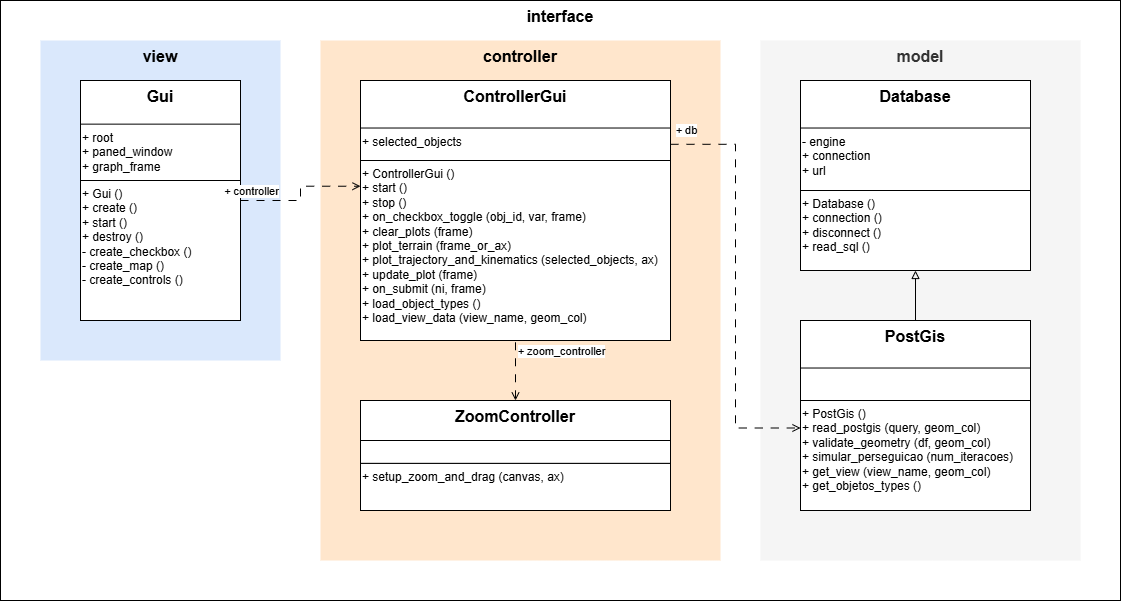

The diagram above was exported from draw.io. Its source (the exported page's mxGraphModel, read from the mxfile embedded in the PNG):
<mxGraphModel dx="1420" dy="758" grid="1" gridSize="10" guides="1" tooltips="1" connect="1" arrows="1" fold="1" page="1" pageScale="1" pageWidth="827" pageHeight="1169" math="0" shadow="0">
  <root>
    <mxCell id="0" />
    <mxCell id="1" parent="0" />
    <mxCell id="-2zIi-z-1TWyc07po9YM-34" value="&lt;font style=&quot;font-size: 16px;&quot;&gt;&lt;b&gt;interface&lt;/b&gt;&lt;/font&gt;" style="rounded=0;whiteSpace=wrap;html=1;verticalAlign=top;" vertex="1" parent="1">
      <mxGeometry x="120" y="160" width="1120" height="600" as="geometry" />
    </mxCell>
    <mxCell id="-2zIi-z-1TWyc07po9YM-35" value="" style="group" vertex="1" connectable="0" parent="1">
      <mxGeometry x="440" y="200" width="400" height="560" as="geometry" />
    </mxCell>
    <mxCell id="-2zIi-z-1TWyc07po9YM-2" value="controller" style="rounded=0;whiteSpace=wrap;html=1;fillColor=#ffe6cc;strokeColor=none;horizontal=1;labelPosition=center;verticalLabelPosition=middle;align=center;verticalAlign=top;fontStyle=1;fontSize=16;" vertex="1" parent="-2zIi-z-1TWyc07po9YM-35">
      <mxGeometry width="400" height="520" as="geometry" />
    </mxCell>
    <mxCell id="-2zIi-z-1TWyc07po9YM-11" value="" style="group" vertex="1" connectable="0" parent="-2zIi-z-1TWyc07po9YM-35">
      <mxGeometry x="40" y="40" width="310" height="280" as="geometry" />
    </mxCell>
    <mxCell id="-2zIi-z-1TWyc07po9YM-12" value="&lt;b&gt;&lt;font style=&quot;font-size: 16px;&quot;&gt;ControllerGui&lt;/font&gt;&lt;/b&gt;" style="rounded=0;whiteSpace=wrap;html=1;align=center;verticalAlign=top;" vertex="1" parent="-2zIi-z-1TWyc07po9YM-11">
      <mxGeometry width="310" height="260" as="geometry" />
    </mxCell>
    <mxCell id="-2zIi-z-1TWyc07po9YM-13" value="+ selected_objects" style="rounded=0;whiteSpace=wrap;html=1;align=left;verticalAlign=top;" vertex="1" parent="-2zIi-z-1TWyc07po9YM-11">
      <mxGeometry y="47.52" width="310" height="32.48" as="geometry" />
    </mxCell>
    <mxCell id="-2zIi-z-1TWyc07po9YM-14" value="+ ControllerGui ()&lt;br&gt;&lt;div&gt;&lt;span style=&quot;background-color: transparent; color: light-dark(rgb(0, 0, 0), rgb(255, 255, 255));&quot;&gt;+&lt;/span&gt;&lt;span style=&quot;background-color: transparent; color: light-dark(rgb(0, 0, 0), rgb(255, 255, 255));&quot;&gt;&amp;nbsp;&lt;/span&gt;start ()&lt;/div&gt;&lt;div&gt;&lt;span style=&quot;background-color: transparent; color: light-dark(rgb(0, 0, 0), rgb(255, 255, 255));&quot;&gt;+&lt;/span&gt;&lt;span style=&quot;background-color: transparent; color: light-dark(rgb(0, 0, 0), rgb(255, 255, 255));&quot;&gt;&amp;nbsp;&lt;/span&gt;stop ()&lt;/div&gt;&lt;div&gt;&lt;span style=&quot;background-color: transparent; color: light-dark(rgb(0, 0, 0), rgb(255, 255, 255));&quot;&gt;+&lt;/span&gt;&lt;span style=&quot;background-color: transparent; color: light-dark(rgb(0, 0, 0), rgb(255, 255, 255));&quot;&gt;&amp;nbsp;&lt;/span&gt;on_checkbox_toggle (obj_id, var, frame)&lt;/div&gt;&lt;div&gt;&lt;span style=&quot;background-color: transparent; color: light-dark(rgb(0, 0, 0), rgb(255, 255, 255));&quot;&gt;+&lt;/span&gt;&lt;span style=&quot;background-color: transparent; color: light-dark(rgb(0, 0, 0), rgb(255, 255, 255));&quot;&gt;&amp;nbsp;&lt;/span&gt;clear_plots (frame)&lt;/div&gt;&lt;div&gt;&lt;span style=&quot;background-color: transparent; color: light-dark(rgb(0, 0, 0), rgb(255, 255, 255));&quot;&gt;+&lt;/span&gt;&lt;span style=&quot;background-color: transparent; color: light-dark(rgb(0, 0, 0), rgb(255, 255, 255));&quot;&gt;&amp;nbsp;&lt;/span&gt;plot_terrain (frame_or_ax)&lt;/div&gt;&lt;div style=&quot;&quot;&gt;&lt;span style=&quot;background-color: transparent; color: light-dark(rgb(0, 0, 0), rgb(255, 255, 255));&quot;&gt;+&lt;/span&gt;&lt;span style=&quot;background-color: transparent; color: light-dark(rgb(0, 0, 0), rgb(255, 255, 255));&quot;&gt;&amp;nbsp;&lt;/span&gt;plot_trajectory_and_kinematics (selected_objects, ax)&lt;/div&gt;&lt;div style=&quot;&quot;&gt;&lt;span style=&quot;background-color: transparent; color: light-dark(rgb(0, 0, 0), rgb(255, 255, 255));&quot;&gt;+&lt;/span&gt;&lt;span style=&quot;background-color: transparent; color: light-dark(rgb(0, 0, 0), rgb(255, 255, 255));&quot;&gt;&amp;nbsp;&lt;/span&gt;update_plot (frame)&lt;/div&gt;&lt;div style=&quot;&quot;&gt;&lt;span style=&quot;background-color: transparent; color: light-dark(rgb(0, 0, 0), rgb(255, 255, 255));&quot;&gt;+&lt;/span&gt;&lt;span style=&quot;background-color: transparent; color: light-dark(rgb(0, 0, 0), rgb(255, 255, 255));&quot;&gt;&amp;nbsp;&lt;/span&gt;on_submit (ni, frame)&lt;/div&gt;&lt;div style=&quot;&quot;&gt;&lt;span style=&quot;background-color: transparent; color: light-dark(rgb(0, 0, 0), rgb(255, 255, 255));&quot;&gt;+&lt;/span&gt;&lt;span style=&quot;background-color: transparent; color: light-dark(rgb(0, 0, 0), rgb(255, 255, 255));&quot;&gt;&amp;nbsp;&lt;/span&gt;load_object_types ()&lt;/div&gt;&lt;div style=&quot;&quot;&gt;+ load_view_data (view_name, geom_col)&lt;/div&gt;" style="rounded=0;whiteSpace=wrap;html=1;align=left;verticalAlign=top;" vertex="1" parent="-2zIi-z-1TWyc07po9YM-11">
      <mxGeometry y="80" width="310" height="180" as="geometry" />
    </mxCell>
    <mxCell id="-2zIi-z-1TWyc07po9YM-15" value="" style="group" vertex="1" connectable="0" parent="-2zIi-z-1TWyc07po9YM-35">
      <mxGeometry x="40" y="360" width="310" height="200" as="geometry" />
    </mxCell>
    <mxCell id="-2zIi-z-1TWyc07po9YM-16" value="&lt;b&gt;&lt;font style=&quot;font-size: 16px;&quot;&gt;ZoomController&lt;/font&gt;&lt;/b&gt;" style="rounded=0;whiteSpace=wrap;html=1;align=center;verticalAlign=top;" vertex="1" parent="-2zIi-z-1TWyc07po9YM-15">
      <mxGeometry width="310" height="110" as="geometry" />
    </mxCell>
    <mxCell id="-2zIi-z-1TWyc07po9YM-17" value="" style="rounded=0;whiteSpace=wrap;html=1;align=left;verticalAlign=top;" vertex="1" parent="-2zIi-z-1TWyc07po9YM-15">
      <mxGeometry y="39.998" width="310" height="22.90866666666667" as="geometry" />
    </mxCell>
    <mxCell id="-2zIi-z-1TWyc07po9YM-18" value="&lt;div&gt;&lt;span style=&quot;background-color: transparent; color: light-dark(rgb(0, 0, 0), rgb(255, 255, 255));&quot;&gt;+&lt;/span&gt;&lt;span style=&quot;background-color: transparent; color: light-dark(rgb(0, 0, 0), rgb(255, 255, 255));&quot;&gt;&amp;nbsp;setup_zoom_and_drag (canvas, ax)&lt;/span&gt;&lt;/div&gt;" style="rounded=0;whiteSpace=wrap;html=1;align=left;verticalAlign=top;" vertex="1" parent="-2zIi-z-1TWyc07po9YM-15">
      <mxGeometry y="62.91" width="310" height="47.09" as="geometry" />
    </mxCell>
    <mxCell id="-2zIi-z-1TWyc07po9YM-29" style="edgeStyle=orthogonalEdgeStyle;rounded=0;orthogonalLoop=1;jettySize=auto;html=1;startArrow=open;startFill=0;endArrow=none;endFill=0;entryX=0.5;entryY=1;entryDx=0;entryDy=0;dashed=1;dashPattern=8 8;" edge="1" parent="-2zIi-z-1TWyc07po9YM-35" source="-2zIi-z-1TWyc07po9YM-16" target="-2zIi-z-1TWyc07po9YM-14">
      <mxGeometry relative="1" as="geometry">
        <mxPoint x="195" y="320" as="targetPoint" />
      </mxGeometry>
    </mxCell>
    <mxCell id="-2zIi-z-1TWyc07po9YM-30" value="+ zoom_controller" style="edgeLabel;html=1;align=center;verticalAlign=middle;resizable=0;points=[];" vertex="1" connectable="0" parent="-2zIi-z-1TWyc07po9YM-29">
      <mxGeometry x="0.7413" relative="1" as="geometry">
        <mxPoint x="45" y="2" as="offset" />
      </mxGeometry>
    </mxCell>
    <mxCell id="-2zIi-z-1TWyc07po9YM-36" value="" style="group" vertex="1" connectable="0" parent="1">
      <mxGeometry x="880" y="200" width="320" height="560" as="geometry" />
    </mxCell>
    <mxCell id="-2zIi-z-1TWyc07po9YM-3" value="model" style="rounded=0;whiteSpace=wrap;html=1;fillColor=#f5f5f5;strokeColor=none;fontColor=#333333;horizontal=1;labelPosition=center;verticalLabelPosition=middle;align=center;verticalAlign=top;fontStyle=1;fontSize=16;" vertex="1" parent="-2zIi-z-1TWyc07po9YM-36">
      <mxGeometry width="320" height="520" as="geometry" />
    </mxCell>
    <mxCell id="-2zIi-z-1TWyc07po9YM-19" value="" style="group" vertex="1" connectable="0" parent="-2zIi-z-1TWyc07po9YM-36">
      <mxGeometry x="40" y="40" width="230" height="280" as="geometry" />
    </mxCell>
    <mxCell id="-2zIi-z-1TWyc07po9YM-20" value="&lt;b&gt;&lt;font style=&quot;font-size: 16px;&quot;&gt;Database&lt;/font&gt;&lt;/b&gt;" style="rounded=0;whiteSpace=wrap;html=1;align=center;verticalAlign=top;" vertex="1" parent="-2zIi-z-1TWyc07po9YM-19">
      <mxGeometry width="230" height="190" as="geometry" />
    </mxCell>
    <mxCell id="-2zIi-z-1TWyc07po9YM-21" value="- engine&lt;div&gt;+ connection&lt;/div&gt;&lt;div&gt;+ url&lt;/div&gt;" style="rounded=0;whiteSpace=wrap;html=1;align=left;verticalAlign=top;" vertex="1" parent="-2zIi-z-1TWyc07po9YM-19">
      <mxGeometry y="47.52" width="230" height="62.48" as="geometry" />
    </mxCell>
    <mxCell id="-2zIi-z-1TWyc07po9YM-22" value="+ Database ()&lt;br&gt;&lt;div&gt;&lt;span style=&quot;background-color: transparent; color: light-dark(rgb(0, 0, 0), rgb(255, 255, 255));&quot;&gt;+&lt;/span&gt;&lt;span style=&quot;background-color: transparent; color: light-dark(rgb(0, 0, 0), rgb(255, 255, 255));&quot;&gt;&amp;nbsp;&lt;/span&gt;connection ()&lt;/div&gt;&lt;div&gt;&lt;span style=&quot;background-color: transparent; color: light-dark(rgb(0, 0, 0), rgb(255, 255, 255));&quot;&gt;+&lt;/span&gt;&lt;span style=&quot;background-color: transparent; color: light-dark(rgb(0, 0, 0), rgb(255, 255, 255));&quot;&gt;&amp;nbsp;&lt;/span&gt;disconnect ()&lt;/div&gt;&lt;div&gt;&lt;span style=&quot;background-color: transparent; color: light-dark(rgb(0, 0, 0), rgb(255, 255, 255));&quot;&gt;+&lt;/span&gt;&lt;span style=&quot;background-color: transparent; color: light-dark(rgb(0, 0, 0), rgb(255, 255, 255));&quot;&gt;&amp;nbsp;&lt;/span&gt;read_sql ()&lt;/div&gt;" style="rounded=0;whiteSpace=wrap;html=1;align=left;verticalAlign=top;" vertex="1" parent="-2zIi-z-1TWyc07po9YM-19">
      <mxGeometry y="110" width="230" height="80" as="geometry" />
    </mxCell>
    <mxCell id="-2zIi-z-1TWyc07po9YM-23" value="" style="group" vertex="1" connectable="0" parent="-2zIi-z-1TWyc07po9YM-36">
      <mxGeometry x="40" y="280" width="230" height="280" as="geometry" />
    </mxCell>
    <mxCell id="-2zIi-z-1TWyc07po9YM-24" value="&lt;b&gt;&lt;font style=&quot;font-size: 16px;&quot;&gt;PostGis&lt;/font&gt;&lt;/b&gt;" style="rounded=0;whiteSpace=wrap;html=1;align=center;verticalAlign=top;" vertex="1" parent="-2zIi-z-1TWyc07po9YM-23">
      <mxGeometry width="230" height="190" as="geometry" />
    </mxCell>
    <mxCell id="-2zIi-z-1TWyc07po9YM-25" value="" style="rounded=0;whiteSpace=wrap;html=1;align=left;verticalAlign=top;" vertex="1" parent="-2zIi-z-1TWyc07po9YM-23">
      <mxGeometry y="47.52" width="230" height="32.48" as="geometry" />
    </mxCell>
    <mxCell id="-2zIi-z-1TWyc07po9YM-26" value="+ PostGis ()&lt;br&gt;&lt;div&gt;&lt;span style=&quot;background-color: transparent; color: light-dark(rgb(0, 0, 0), rgb(255, 255, 255));&quot;&gt;+&lt;/span&gt;&lt;span style=&quot;background-color: transparent; color: light-dark(rgb(0, 0, 0), rgb(255, 255, 255));&quot;&gt;&amp;nbsp;&lt;/span&gt;read_postgis (query, geom_col)&lt;/div&gt;&lt;div&gt;&lt;span style=&quot;background-color: transparent; color: light-dark(rgb(0, 0, 0), rgb(255, 255, 255));&quot;&gt;+&lt;/span&gt;&lt;span style=&quot;background-color: transparent; color: light-dark(rgb(0, 0, 0), rgb(255, 255, 255));&quot;&gt;&amp;nbsp;&lt;/span&gt;validate_geometry (df, geom_col)&lt;/div&gt;&lt;div&gt;&lt;span style=&quot;background-color: transparent; color: light-dark(rgb(0, 0, 0), rgb(255, 255, 255));&quot;&gt;+&lt;/span&gt;&lt;span style=&quot;background-color: transparent; color: light-dark(rgb(0, 0, 0), rgb(255, 255, 255));&quot;&gt;&amp;nbsp;&lt;/span&gt;simular_perseguicao (num_iteracoes)&lt;/div&gt;&lt;div&gt;+ get_view (view_name, geom_col)&lt;/div&gt;&lt;div&gt;+ get_objetos_types ()&lt;/div&gt;" style="rounded=0;whiteSpace=wrap;html=1;align=left;verticalAlign=top;" vertex="1" parent="-2zIi-z-1TWyc07po9YM-23">
      <mxGeometry y="80" width="230" height="110" as="geometry" />
    </mxCell>
    <mxCell id="-2zIi-z-1TWyc07po9YM-33" style="edgeStyle=orthogonalEdgeStyle;rounded=0;orthogonalLoop=1;jettySize=auto;html=1;exitX=0.5;exitY=0;exitDx=0;exitDy=0;endArrow=block;endFill=0;" edge="1" parent="-2zIi-z-1TWyc07po9YM-36" source="-2zIi-z-1TWyc07po9YM-24" target="-2zIi-z-1TWyc07po9YM-22">
      <mxGeometry relative="1" as="geometry" />
    </mxCell>
    <mxCell id="-2zIi-z-1TWyc07po9YM-37" value="" style="group" vertex="1" connectable="0" parent="1">
      <mxGeometry x="120" y="200" width="280" height="320" as="geometry" />
    </mxCell>
    <mxCell id="-2zIi-z-1TWyc07po9YM-1" value="&lt;font&gt;view&lt;/font&gt;" style="rounded=0;whiteSpace=wrap;html=1;fillColor=#dae8fc;strokeColor=none;horizontal=1;labelPosition=center;verticalLabelPosition=middle;align=center;verticalAlign=top;fontSize=16;fontStyle=1" vertex="1" parent="-2zIi-z-1TWyc07po9YM-37">
      <mxGeometry x="40" width="240" height="320" as="geometry" />
    </mxCell>
    <mxCell id="-2zIi-z-1TWyc07po9YM-10" value="" style="group;verticalAlign=top;" vertex="1" connectable="0" parent="-2zIi-z-1TWyc07po9YM-37">
      <mxGeometry x="80" y="40" width="160" height="240" as="geometry" />
    </mxCell>
    <mxCell id="-2zIi-z-1TWyc07po9YM-8" value="&lt;b&gt;&lt;font style=&quot;font-size: 16px;&quot;&gt;Gui&lt;/font&gt;&lt;/b&gt;" style="rounded=0;whiteSpace=wrap;html=1;align=center;verticalAlign=top;" vertex="1" parent="-2zIi-z-1TWyc07po9YM-10">
      <mxGeometry width="160" height="239.99999999999997" as="geometry" />
    </mxCell>
    <mxCell id="-2zIi-z-1TWyc07po9YM-7" value="+ root&lt;div&gt;+ paned_window&lt;/div&gt;&lt;div&gt;+ graph_frame&lt;/div&gt;" style="rounded=0;whiteSpace=wrap;html=1;align=left;verticalAlign=top;" vertex="1" parent="-2zIi-z-1TWyc07po9YM-10">
      <mxGeometry y="43.64" width="160" height="56.36" as="geometry" />
    </mxCell>
    <mxCell id="-2zIi-z-1TWyc07po9YM-9" value="+ Gui ()&lt;br&gt;&lt;div&gt;&lt;span style=&quot;background-color: transparent; color: light-dark(rgb(0, 0, 0), rgb(255, 255, 255));&quot;&gt;+&lt;/span&gt;&lt;span style=&quot;background-color: transparent; color: light-dark(rgb(0, 0, 0), rgb(255, 255, 255));&quot;&gt;&amp;nbsp;&lt;/span&gt;create ()&lt;/div&gt;&lt;div&gt;&lt;span style=&quot;background-color: transparent; color: light-dark(rgb(0, 0, 0), rgb(255, 255, 255));&quot;&gt;+&lt;/span&gt;&lt;span style=&quot;background-color: transparent; color: light-dark(rgb(0, 0, 0), rgb(255, 255, 255));&quot;&gt;&amp;nbsp;&lt;/span&gt;start ()&lt;/div&gt;&lt;div&gt;&lt;span style=&quot;background-color: transparent; color: light-dark(rgb(0, 0, 0), rgb(255, 255, 255));&quot;&gt;+&lt;/span&gt;&lt;span style=&quot;background-color: transparent; color: light-dark(rgb(0, 0, 0), rgb(255, 255, 255));&quot;&gt;&amp;nbsp;&lt;/span&gt;destroy ()&lt;/div&gt;&lt;div&gt;- create_checkbox ()&lt;/div&gt;&lt;div&gt;- create_map ()&lt;/div&gt;&lt;div style=&quot;&quot;&gt;- create_controls ()&lt;/div&gt;" style="rounded=0;whiteSpace=wrap;html=1;align=left;verticalAlign=top;" vertex="1" parent="-2zIi-z-1TWyc07po9YM-10">
      <mxGeometry y="100" width="160" height="140" as="geometry" />
    </mxCell>
    <mxCell id="-2zIi-z-1TWyc07po9YM-31" style="edgeStyle=orthogonalEdgeStyle;rounded=0;orthogonalLoop=1;jettySize=auto;html=1;entryX=0;entryY=0.25;entryDx=0;entryDy=0;endArrow=open;endFill=0;dashed=1;dashPattern=8 8;" edge="1" parent="1" source="-2zIi-z-1TWyc07po9YM-13" target="-2zIi-z-1TWyc07po9YM-26">
      <mxGeometry relative="1" as="geometry" />
    </mxCell>
    <mxCell id="-2zIi-z-1TWyc07po9YM-32" value="+ db" style="edgeLabel;html=1;align=center;verticalAlign=middle;resizable=0;points=[];" vertex="1" connectable="0" parent="-2zIi-z-1TWyc07po9YM-31">
      <mxGeometry x="-0.7349" relative="1" as="geometry">
        <mxPoint x="-40" y="-14" as="offset" />
      </mxGeometry>
    </mxCell>
    <mxCell id="-2zIi-z-1TWyc07po9YM-27" style="edgeStyle=orthogonalEdgeStyle;rounded=0;orthogonalLoop=1;jettySize=auto;html=1;entryX=0;entryY=0.143;entryDx=0;entryDy=0;entryPerimeter=0;endArrow=open;endFill=0;dashed=1;dashPattern=8 8;" edge="1" parent="1" source="-2zIi-z-1TWyc07po9YM-8" target="-2zIi-z-1TWyc07po9YM-14">
      <mxGeometry relative="1" as="geometry" />
    </mxCell>
    <mxCell id="-2zIi-z-1TWyc07po9YM-28" value="+ controller" style="edgeLabel;html=1;align=center;verticalAlign=middle;resizable=0;points=[];" vertex="1" connectable="0" parent="-2zIi-z-1TWyc07po9YM-27">
      <mxGeometry x="-0.392" y="2" relative="1" as="geometry">
        <mxPoint x="-31" y="-8" as="offset" />
      </mxGeometry>
    </mxCell>
  </root>
</mxGraphModel>